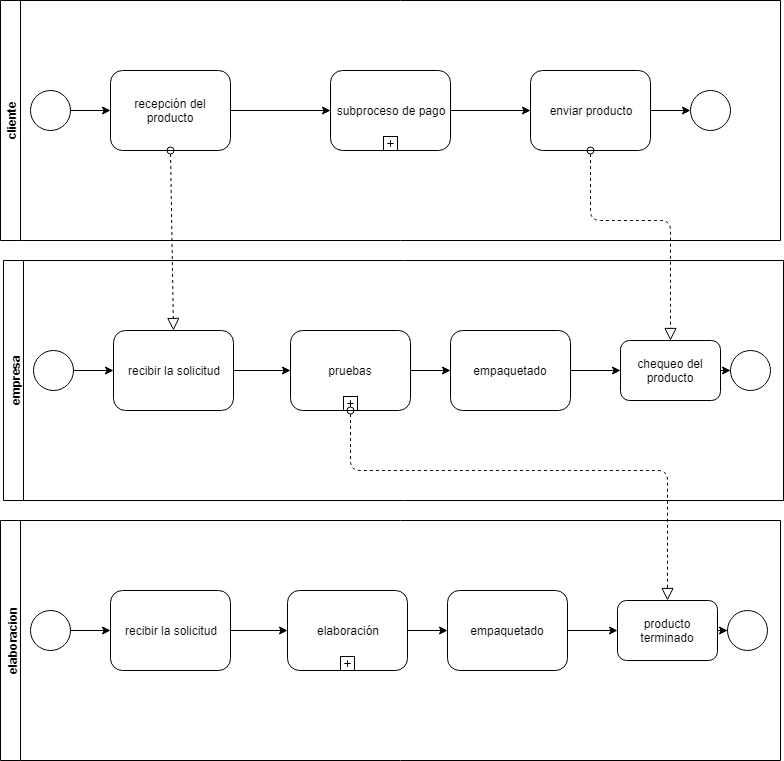

The diagram above was exported from draw.io. Its source (the exported page's mxGraphModel, read from the mxfile embedded in the PNG):
<mxGraphModel dx="840" dy="473" grid="1" gridSize="10" guides="1" tooltips="1" connect="1" arrows="1" fold="1" page="1" pageScale="1" pageWidth="827" pageHeight="1169" math="0" shadow="0">
  <root>
    <mxCell id="0" />
    <mxCell id="1" parent="0" />
    <mxCell id="HYKZIwFHLSDzv9SNgXiQ-1" value="cliente&lt;br&gt;" style="swimlane;html=1;horizontal=0;startSize=20;" vertex="1" parent="1">
      <mxGeometry x="20" y="20" width="780" height="240" as="geometry" />
    </mxCell>
    <mxCell id="HYKZIwFHLSDzv9SNgXiQ-4" value="" style="edgeStyle=orthogonalEdgeStyle;rounded=0;orthogonalLoop=1;jettySize=auto;html=1;entryX=0;entryY=0.5;entryDx=0;entryDy=0;" edge="1" parent="HYKZIwFHLSDzv9SNgXiQ-1" source="HYKZIwFHLSDzv9SNgXiQ-2" target="HYKZIwFHLSDzv9SNgXiQ-5">
      <mxGeometry relative="1" as="geometry">
        <mxPoint x="240" y="110" as="targetPoint" />
      </mxGeometry>
    </mxCell>
    <mxCell id="HYKZIwFHLSDzv9SNgXiQ-2" value="recepción del producto" style="shape=ext;rounded=1;html=1;whiteSpace=wrap;" vertex="1" parent="HYKZIwFHLSDzv9SNgXiQ-1">
      <mxGeometry x="110" y="70" width="120" height="80" as="geometry" />
    </mxCell>
    <mxCell id="HYKZIwFHLSDzv9SNgXiQ-9" value="" style="edgeStyle=orthogonalEdgeStyle;rounded=0;orthogonalLoop=1;jettySize=auto;html=1;" edge="1" parent="HYKZIwFHLSDzv9SNgXiQ-1" source="HYKZIwFHLSDzv9SNgXiQ-5" target="HYKZIwFHLSDzv9SNgXiQ-10">
      <mxGeometry relative="1" as="geometry">
        <mxPoint x="440" y="110" as="targetPoint" />
      </mxGeometry>
    </mxCell>
    <mxCell id="HYKZIwFHLSDzv9SNgXiQ-5" value="subproceso de pago" style="html=1;whiteSpace=wrap;rounded=1;" vertex="1" parent="HYKZIwFHLSDzv9SNgXiQ-1">
      <mxGeometry x="330" y="70" width="120" height="80" as="geometry" />
    </mxCell>
    <mxCell id="HYKZIwFHLSDzv9SNgXiQ-6" value="" style="html=1;shape=plus;outlineConnect=0;" vertex="1" parent="HYKZIwFHLSDzv9SNgXiQ-5">
      <mxGeometry x="0.5" y="1" width="14" height="14" relative="1" as="geometry">
        <mxPoint x="-7" y="-14" as="offset" />
      </mxGeometry>
    </mxCell>
    <mxCell id="HYKZIwFHLSDzv9SNgXiQ-14" value="" style="edgeStyle=orthogonalEdgeStyle;rounded=0;orthogonalLoop=1;jettySize=auto;html=1;" edge="1" parent="HYKZIwFHLSDzv9SNgXiQ-1" source="HYKZIwFHLSDzv9SNgXiQ-10" target="HYKZIwFHLSDzv9SNgXiQ-13">
      <mxGeometry relative="1" as="geometry" />
    </mxCell>
    <mxCell id="HYKZIwFHLSDzv9SNgXiQ-10" value="enviar producto" style="shape=ext;rounded=1;html=1;whiteSpace=wrap;" vertex="1" parent="HYKZIwFHLSDzv9SNgXiQ-1">
      <mxGeometry x="530" y="70" width="120" height="80" as="geometry" />
    </mxCell>
    <mxCell id="HYKZIwFHLSDzv9SNgXiQ-12" value="" style="edgeStyle=orthogonalEdgeStyle;rounded=0;orthogonalLoop=1;jettySize=auto;html=1;" edge="1" parent="HYKZIwFHLSDzv9SNgXiQ-1" source="HYKZIwFHLSDzv9SNgXiQ-11" target="HYKZIwFHLSDzv9SNgXiQ-2">
      <mxGeometry relative="1" as="geometry" />
    </mxCell>
    <mxCell id="HYKZIwFHLSDzv9SNgXiQ-11" value="" style="ellipse;whiteSpace=wrap;html=1;aspect=fixed;" vertex="1" parent="HYKZIwFHLSDzv9SNgXiQ-1">
      <mxGeometry x="30" y="90" width="40" height="40" as="geometry" />
    </mxCell>
    <mxCell id="HYKZIwFHLSDzv9SNgXiQ-13" value="" style="ellipse;whiteSpace=wrap;html=1;aspect=fixed;" vertex="1" parent="HYKZIwFHLSDzv9SNgXiQ-1">
      <mxGeometry x="690" y="90" width="40" height="40" as="geometry" />
    </mxCell>
    <mxCell id="HYKZIwFHLSDzv9SNgXiQ-15" value="empresa&lt;br&gt;" style="swimlane;html=1;horizontal=0;startSize=20;" vertex="1" parent="1">
      <mxGeometry x="23" y="280" width="780" height="240" as="geometry" />
    </mxCell>
    <mxCell id="HYKZIwFHLSDzv9SNgXiQ-16" value="" style="edgeStyle=orthogonalEdgeStyle;rounded=0;orthogonalLoop=1;jettySize=auto;html=1;entryX=0;entryY=0.5;entryDx=0;entryDy=0;" edge="1" parent="HYKZIwFHLSDzv9SNgXiQ-15" source="HYKZIwFHLSDzv9SNgXiQ-17" target="HYKZIwFHLSDzv9SNgXiQ-19">
      <mxGeometry relative="1" as="geometry">
        <mxPoint x="240" y="110" as="targetPoint" />
      </mxGeometry>
    </mxCell>
    <mxCell id="HYKZIwFHLSDzv9SNgXiQ-17" value="recibir la solicitud" style="shape=ext;rounded=1;html=1;whiteSpace=wrap;" vertex="1" parent="HYKZIwFHLSDzv9SNgXiQ-15">
      <mxGeometry x="110" y="70" width="120" height="80" as="geometry" />
    </mxCell>
    <mxCell id="HYKZIwFHLSDzv9SNgXiQ-18" value="" style="edgeStyle=orthogonalEdgeStyle;rounded=0;orthogonalLoop=1;jettySize=auto;html=1;" edge="1" parent="HYKZIwFHLSDzv9SNgXiQ-15" source="HYKZIwFHLSDzv9SNgXiQ-19" target="HYKZIwFHLSDzv9SNgXiQ-22">
      <mxGeometry relative="1" as="geometry">
        <mxPoint x="440" y="110" as="targetPoint" />
      </mxGeometry>
    </mxCell>
    <mxCell id="HYKZIwFHLSDzv9SNgXiQ-19" value="pruebas" style="html=1;whiteSpace=wrap;rounded=1;" vertex="1" parent="HYKZIwFHLSDzv9SNgXiQ-15">
      <mxGeometry x="287" y="70" width="120" height="80" as="geometry" />
    </mxCell>
    <mxCell id="HYKZIwFHLSDzv9SNgXiQ-20" value="" style="html=1;shape=plus;outlineConnect=0;" vertex="1" parent="HYKZIwFHLSDzv9SNgXiQ-19">
      <mxGeometry x="0.5" y="1" width="14" height="14" relative="1" as="geometry">
        <mxPoint x="-7" y="-14" as="offset" />
      </mxGeometry>
    </mxCell>
    <mxCell id="HYKZIwFHLSDzv9SNgXiQ-21" value="" style="edgeStyle=orthogonalEdgeStyle;rounded=0;orthogonalLoop=1;jettySize=auto;html=1;" edge="1" parent="HYKZIwFHLSDzv9SNgXiQ-15" source="HYKZIwFHLSDzv9SNgXiQ-22">
      <mxGeometry relative="1" as="geometry">
        <mxPoint x="617" y="110" as="targetPoint" />
      </mxGeometry>
    </mxCell>
    <mxCell id="HYKZIwFHLSDzv9SNgXiQ-22" value="empaquetado" style="shape=ext;rounded=1;html=1;whiteSpace=wrap;" vertex="1" parent="HYKZIwFHLSDzv9SNgXiQ-15">
      <mxGeometry x="447" y="70" width="120" height="80" as="geometry" />
    </mxCell>
    <mxCell id="HYKZIwFHLSDzv9SNgXiQ-23" value="" style="edgeStyle=orthogonalEdgeStyle;rounded=0;orthogonalLoop=1;jettySize=auto;html=1;" edge="1" parent="HYKZIwFHLSDzv9SNgXiQ-15" source="HYKZIwFHLSDzv9SNgXiQ-24" target="HYKZIwFHLSDzv9SNgXiQ-17">
      <mxGeometry relative="1" as="geometry" />
    </mxCell>
    <mxCell id="HYKZIwFHLSDzv9SNgXiQ-24" value="" style="ellipse;whiteSpace=wrap;html=1;aspect=fixed;" vertex="1" parent="HYKZIwFHLSDzv9SNgXiQ-15">
      <mxGeometry x="30" y="90" width="40" height="40" as="geometry" />
    </mxCell>
    <mxCell id="HYKZIwFHLSDzv9SNgXiQ-29" value="" style="edgeStyle=orthogonalEdgeStyle;rounded=0;orthogonalLoop=1;jettySize=auto;html=1;entryX=0;entryY=0.5;entryDx=0;entryDy=0;" edge="1" parent="HYKZIwFHLSDzv9SNgXiQ-15" source="HYKZIwFHLSDzv9SNgXiQ-26" target="HYKZIwFHLSDzv9SNgXiQ-27">
      <mxGeometry relative="1" as="geometry">
        <mxPoint x="787" y="110" as="targetPoint" />
      </mxGeometry>
    </mxCell>
    <mxCell id="HYKZIwFHLSDzv9SNgXiQ-26" value="chequeo del producto" style="shape=ext;rounded=1;html=1;whiteSpace=wrap;" vertex="1" parent="HYKZIwFHLSDzv9SNgXiQ-15">
      <mxGeometry x="617" y="80" width="100" height="60" as="geometry" />
    </mxCell>
    <mxCell id="HYKZIwFHLSDzv9SNgXiQ-27" value="" style="ellipse;whiteSpace=wrap;html=1;aspect=fixed;" vertex="1" parent="HYKZIwFHLSDzv9SNgXiQ-15">
      <mxGeometry x="727" y="90" width="40" height="40" as="geometry" />
    </mxCell>
    <mxCell id="HYKZIwFHLSDzv9SNgXiQ-30" value="" style="startArrow=oval;startFill=0;startSize=7;endArrow=block;endFill=0;endSize=10;dashed=1;html=1;entryX=0.5;entryY=0;entryDx=0;entryDy=0;exitX=0.5;exitY=1;exitDx=0;exitDy=0;" edge="1" parent="1" source="HYKZIwFHLSDzv9SNgXiQ-2" target="HYKZIwFHLSDzv9SNgXiQ-17">
      <mxGeometry width="100" relative="1" as="geometry">
        <mxPoint x="153" y="220" as="sourcePoint" />
        <mxPoint x="253" y="220" as="targetPoint" />
      </mxGeometry>
    </mxCell>
    <mxCell id="HYKZIwFHLSDzv9SNgXiQ-32" value="elaboracion&lt;br&gt;" style="swimlane;html=1;horizontal=0;startSize=20;" vertex="1" parent="1">
      <mxGeometry x="20" y="540" width="780" height="240" as="geometry" />
    </mxCell>
    <mxCell id="HYKZIwFHLSDzv9SNgXiQ-33" value="" style="edgeStyle=orthogonalEdgeStyle;rounded=0;orthogonalLoop=1;jettySize=auto;html=1;entryX=0;entryY=0.5;entryDx=0;entryDy=0;" edge="1" parent="HYKZIwFHLSDzv9SNgXiQ-32" source="HYKZIwFHLSDzv9SNgXiQ-34" target="HYKZIwFHLSDzv9SNgXiQ-36">
      <mxGeometry relative="1" as="geometry">
        <mxPoint x="240" y="110" as="targetPoint" />
      </mxGeometry>
    </mxCell>
    <mxCell id="HYKZIwFHLSDzv9SNgXiQ-34" value="recibir la solicitud" style="shape=ext;rounded=1;html=1;whiteSpace=wrap;" vertex="1" parent="HYKZIwFHLSDzv9SNgXiQ-32">
      <mxGeometry x="110" y="70" width="120" height="80" as="geometry" />
    </mxCell>
    <mxCell id="HYKZIwFHLSDzv9SNgXiQ-35" value="" style="edgeStyle=orthogonalEdgeStyle;rounded=0;orthogonalLoop=1;jettySize=auto;html=1;" edge="1" parent="HYKZIwFHLSDzv9SNgXiQ-32" source="HYKZIwFHLSDzv9SNgXiQ-36" target="HYKZIwFHLSDzv9SNgXiQ-39">
      <mxGeometry relative="1" as="geometry">
        <mxPoint x="440" y="110" as="targetPoint" />
      </mxGeometry>
    </mxCell>
    <mxCell id="HYKZIwFHLSDzv9SNgXiQ-36" value="elaboración" style="html=1;whiteSpace=wrap;rounded=1;" vertex="1" parent="HYKZIwFHLSDzv9SNgXiQ-32">
      <mxGeometry x="287" y="70" width="120" height="80" as="geometry" />
    </mxCell>
    <mxCell id="HYKZIwFHLSDzv9SNgXiQ-37" value="" style="html=1;shape=plus;outlineConnect=0;" vertex="1" parent="HYKZIwFHLSDzv9SNgXiQ-36">
      <mxGeometry x="0.5" y="1" width="14" height="14" relative="1" as="geometry">
        <mxPoint x="-7" y="-14" as="offset" />
      </mxGeometry>
    </mxCell>
    <mxCell id="HYKZIwFHLSDzv9SNgXiQ-38" value="" style="edgeStyle=orthogonalEdgeStyle;rounded=0;orthogonalLoop=1;jettySize=auto;html=1;" edge="1" parent="HYKZIwFHLSDzv9SNgXiQ-32" source="HYKZIwFHLSDzv9SNgXiQ-39">
      <mxGeometry relative="1" as="geometry">
        <mxPoint x="617" y="110" as="targetPoint" />
      </mxGeometry>
    </mxCell>
    <mxCell id="HYKZIwFHLSDzv9SNgXiQ-39" value="empaquetado" style="shape=ext;rounded=1;html=1;whiteSpace=wrap;" vertex="1" parent="HYKZIwFHLSDzv9SNgXiQ-32">
      <mxGeometry x="447" y="70" width="120" height="80" as="geometry" />
    </mxCell>
    <mxCell id="HYKZIwFHLSDzv9SNgXiQ-40" value="" style="edgeStyle=orthogonalEdgeStyle;rounded=0;orthogonalLoop=1;jettySize=auto;html=1;" edge="1" parent="HYKZIwFHLSDzv9SNgXiQ-32" source="HYKZIwFHLSDzv9SNgXiQ-41" target="HYKZIwFHLSDzv9SNgXiQ-34">
      <mxGeometry relative="1" as="geometry" />
    </mxCell>
    <mxCell id="HYKZIwFHLSDzv9SNgXiQ-41" value="" style="ellipse;whiteSpace=wrap;html=1;aspect=fixed;" vertex="1" parent="HYKZIwFHLSDzv9SNgXiQ-32">
      <mxGeometry x="30" y="90" width="40" height="40" as="geometry" />
    </mxCell>
    <mxCell id="HYKZIwFHLSDzv9SNgXiQ-42" value="" style="edgeStyle=orthogonalEdgeStyle;rounded=0;orthogonalLoop=1;jettySize=auto;html=1;entryX=0;entryY=0.5;entryDx=0;entryDy=0;" edge="1" parent="HYKZIwFHLSDzv9SNgXiQ-32" source="HYKZIwFHLSDzv9SNgXiQ-43" target="HYKZIwFHLSDzv9SNgXiQ-44">
      <mxGeometry relative="1" as="geometry">
        <mxPoint x="787" y="110" as="targetPoint" />
      </mxGeometry>
    </mxCell>
    <mxCell id="HYKZIwFHLSDzv9SNgXiQ-43" value="producto terminado" style="shape=ext;rounded=1;html=1;whiteSpace=wrap;" vertex="1" parent="HYKZIwFHLSDzv9SNgXiQ-32">
      <mxGeometry x="617" y="80" width="100" height="60" as="geometry" />
    </mxCell>
    <mxCell id="HYKZIwFHLSDzv9SNgXiQ-44" value="" style="ellipse;whiteSpace=wrap;html=1;aspect=fixed;" vertex="1" parent="HYKZIwFHLSDzv9SNgXiQ-32">
      <mxGeometry x="727" y="90" width="40" height="40" as="geometry" />
    </mxCell>
    <mxCell id="HYKZIwFHLSDzv9SNgXiQ-45" value="" style="startArrow=oval;startFill=0;startSize=7;endArrow=block;endFill=0;endSize=10;dashed=1;html=1;entryX=0.5;entryY=0;entryDx=0;entryDy=0;exitX=0.5;exitY=1;exitDx=0;exitDy=0;" edge="1" parent="1" source="HYKZIwFHLSDzv9SNgXiQ-20" target="HYKZIwFHLSDzv9SNgXiQ-43">
      <mxGeometry width="100" relative="1" as="geometry">
        <mxPoint x="240" y="530" as="sourcePoint" />
        <mxPoint x="340" y="530" as="targetPoint" />
        <Array as="points">
          <mxPoint x="370" y="490" />
          <mxPoint x="687" y="490" />
        </Array>
      </mxGeometry>
    </mxCell>
    <mxCell id="HYKZIwFHLSDzv9SNgXiQ-47" value="" style="startArrow=oval;startFill=0;startSize=7;endArrow=block;endFill=0;endSize=10;dashed=1;html=1;entryX=0.5;entryY=0;entryDx=0;entryDy=0;exitX=0.5;exitY=1;exitDx=0;exitDy=0;" edge="1" parent="1" source="HYKZIwFHLSDzv9SNgXiQ-10" target="HYKZIwFHLSDzv9SNgXiQ-26">
      <mxGeometry width="100" relative="1" as="geometry">
        <mxPoint x="540" y="264" as="sourcePoint" />
        <mxPoint x="640" y="264" as="targetPoint" />
        <Array as="points">
          <mxPoint x="610" y="240" />
          <mxPoint x="690" y="240" />
        </Array>
      </mxGeometry>
    </mxCell>
  </root>
</mxGraphModel>